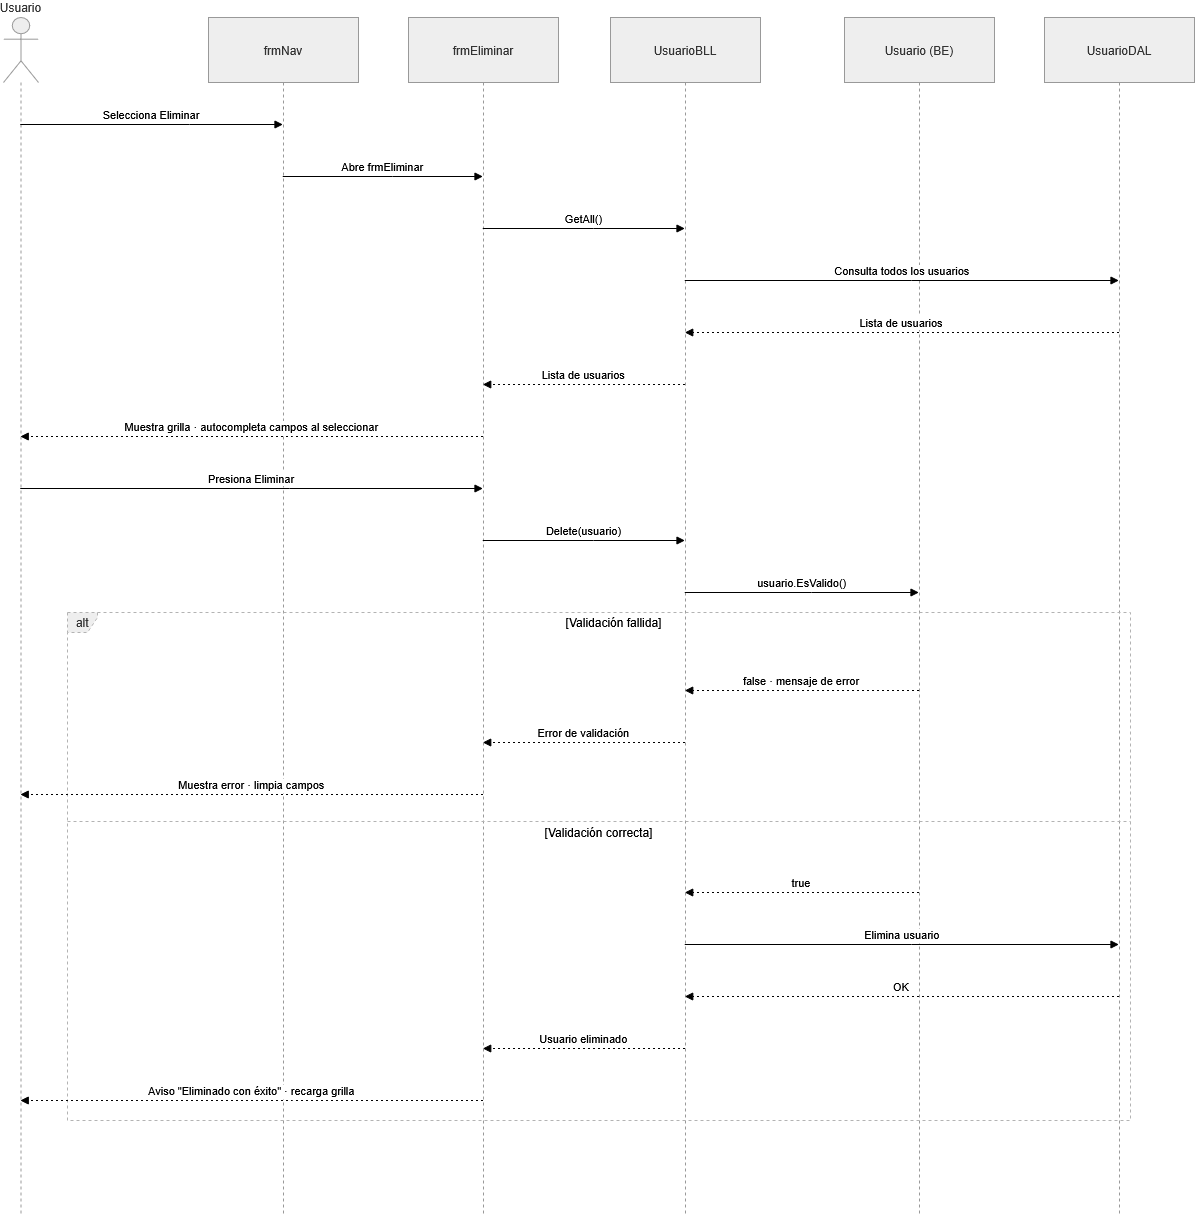

The diagram above was exported from draw.io. Its source (the exported page's mxGraphModel, read from the mxfile embedded in the PNG):
<mxGraphModel dx="1768" dy="1034" grid="1" gridSize="10" guides="1" tooltips="1" connect="1" arrows="1" fold="1" page="1" pageScale="1" pageWidth="827" pageHeight="1169" math="0" shadow="0">
  <root>
    <mxCell id="0" />
    <mxCell id="1" parent="0" />
    <mxCell id="q3huRmLXy1QrpqyYu_ZI-151" parent="1" style="shape=umlLifeline;perimeter=lifelinePerimeter;whiteSpace=wrap;container=1;dropTarget=0;collapsible=0;recursiveResize=0;outlineConnect=0;portConstraint=eastwest;newEdgeStyle={&quot;edgeStyle&quot;:&quot;elbowEdgeStyle&quot;,&quot;elbow&quot;:&quot;vertical&quot;,&quot;curved&quot;:0,&quot;rounded&quot;:0};participant=umlActor;verticalAlign=bottom;labelPosition=center;verticalLabelPosition=top;align=center;size=65;fillColor=light-dark(#eeeeee,#1f2020);strokeColor=light-dark(#999999,#cccccc);fontColor=light-dark(#333333,#cccccc);" value="Usuario" vertex="1">
      <mxGeometry height="1198" width="35" x="20" y="20" as="geometry" />
    </mxCell>
    <mxCell id="q3huRmLXy1QrpqyYu_ZI-152" parent="1" style="shape=umlLifeline;perimeter=lifelinePerimeter;whiteSpace=wrap;container=1;dropTarget=0;collapsible=0;recursiveResize=0;outlineConnect=0;portConstraint=eastwest;newEdgeStyle={&quot;edgeStyle&quot;:&quot;elbowEdgeStyle&quot;,&quot;elbow&quot;:&quot;vertical&quot;,&quot;curved&quot;:0,&quot;rounded&quot;:0};size=65;fillColor=light-dark(#eeeeee,#1f2020);strokeColor=light-dark(#999999,#cccccc);fontColor=light-dark(#333333,#cccccc);" value="frmNav" vertex="1">
      <mxGeometry height="1198" width="150" x="225" y="20" as="geometry" />
    </mxCell>
    <mxCell id="q3huRmLXy1QrpqyYu_ZI-153" parent="1" style="shape=umlLifeline;perimeter=lifelinePerimeter;whiteSpace=wrap;container=1;dropTarget=0;collapsible=0;recursiveResize=0;outlineConnect=0;portConstraint=eastwest;newEdgeStyle={&quot;edgeStyle&quot;:&quot;elbowEdgeStyle&quot;,&quot;elbow&quot;:&quot;vertical&quot;,&quot;curved&quot;:0,&quot;rounded&quot;:0};size=65;fillColor=light-dark(#eeeeee,#1f2020);strokeColor=light-dark(#999999,#cccccc);fontColor=light-dark(#333333,#cccccc);" value="frmEliminar" vertex="1">
      <mxGeometry height="1198" width="150" x="425" y="20" as="geometry" />
    </mxCell>
    <mxCell id="q3huRmLXy1QrpqyYu_ZI-154" parent="1" style="shape=umlLifeline;perimeter=lifelinePerimeter;whiteSpace=wrap;container=1;dropTarget=0;collapsible=0;recursiveResize=0;outlineConnect=0;portConstraint=eastwest;newEdgeStyle={&quot;edgeStyle&quot;:&quot;elbowEdgeStyle&quot;,&quot;elbow&quot;:&quot;vertical&quot;,&quot;curved&quot;:0,&quot;rounded&quot;:0};size=65;fillColor=light-dark(#eeeeee,#1f2020);strokeColor=light-dark(#999999,#cccccc);fontColor=light-dark(#333333,#cccccc);" value="UsuarioBLL" vertex="1">
      <mxGeometry height="1198" width="150" x="627" y="20" as="geometry" />
    </mxCell>
    <mxCell id="q3huRmLXy1QrpqyYu_ZI-155" parent="1" style="shape=umlLifeline;perimeter=lifelinePerimeter;whiteSpace=wrap;container=1;dropTarget=0;collapsible=0;recursiveResize=0;outlineConnect=0;portConstraint=eastwest;newEdgeStyle={&quot;edgeStyle&quot;:&quot;elbowEdgeStyle&quot;,&quot;elbow&quot;:&quot;vertical&quot;,&quot;curved&quot;:0,&quot;rounded&quot;:0};size=65;fillColor=light-dark(#eeeeee,#1f2020);strokeColor=light-dark(#999999,#cccccc);fontColor=light-dark(#333333,#cccccc);" value="Usuario (BE)" vertex="1">
      <mxGeometry height="1198" width="150" x="861" y="20" as="geometry" />
    </mxCell>
    <mxCell id="q3huRmLXy1QrpqyYu_ZI-156" parent="1" style="shape=umlLifeline;perimeter=lifelinePerimeter;whiteSpace=wrap;container=1;dropTarget=0;collapsible=0;recursiveResize=0;outlineConnect=0;portConstraint=eastwest;newEdgeStyle={&quot;edgeStyle&quot;:&quot;elbowEdgeStyle&quot;,&quot;elbow&quot;:&quot;vertical&quot;,&quot;curved&quot;:0,&quot;rounded&quot;:0};size=65;fillColor=light-dark(#eeeeee,#1f2020);strokeColor=light-dark(#999999,#cccccc);fontColor=light-dark(#333333,#cccccc);" value="UsuarioDAL" vertex="1">
      <mxGeometry height="1198" width="150" x="1061" y="20" as="geometry" />
    </mxCell>
    <mxCell id="q3huRmLXy1QrpqyYu_ZI-157" parent="1" style="shape=umlFrame;dashed=1;pointerEvents=0;dropTarget=0;strokeColor=#B3B3B3;height=20;width=30;fillColor=light-dark(#eeeeee,#1f2020);fontColor=light-dark(#333333,#cccccc);" value="alt" vertex="1">
      <mxGeometry height="508" width="1063" x="84" y="615" as="geometry" />
    </mxCell>
    <mxCell id="q3huRmLXy1QrpqyYu_ZI-158" parent="q3huRmLXy1QrpqyYu_ZI-157" style="text;strokeColor=none;fillColor=none;align=center;verticalAlign=middle;whiteSpace=wrap;" value="[Validación fallida]" vertex="1">
      <mxGeometry height="20" width="1033" x="30" as="geometry" />
    </mxCell>
    <mxCell id="q3huRmLXy1QrpqyYu_ZI-159" parent="q3huRmLXy1QrpqyYu_ZI-157" style="shape=line;dashed=1;whiteSpace=wrap;verticalAlign=top;labelPosition=center;verticalLabelPosition=middle;align=center;strokeColor=#B3B3B3;" value="[Validación correcta]" vertex="1">
      <mxGeometry height="4" width="1063" y="207" as="geometry" />
    </mxCell>
    <mxCell id="q3huRmLXy1QrpqyYu_ZI-160" edge="1" parent="1" source="q3huRmLXy1QrpqyYu_ZI-151" style="verticalAlign=bottom;edgeStyle=elbowEdgeStyle;elbow=vertical;curved=0;rounded=0;endArrow=block;" target="q3huRmLXy1QrpqyYu_ZI-152" value="Selecciona Eliminar">
      <mxGeometry relative="1" as="geometry">
        <Array as="points">
          <mxPoint x="206" y="127" />
        </Array>
      </mxGeometry>
    </mxCell>
    <mxCell id="q3huRmLXy1QrpqyYu_ZI-161" edge="1" parent="1" source="q3huRmLXy1QrpqyYu_ZI-152" style="verticalAlign=bottom;edgeStyle=elbowEdgeStyle;elbow=vertical;curved=0;rounded=0;endArrow=block;" target="q3huRmLXy1QrpqyYu_ZI-153" value="Abre frmEliminar">
      <mxGeometry relative="1" as="geometry">
        <Array as="points">
          <mxPoint x="409" y="179" />
        </Array>
      </mxGeometry>
    </mxCell>
    <mxCell id="q3huRmLXy1QrpqyYu_ZI-162" edge="1" parent="1" source="q3huRmLXy1QrpqyYu_ZI-153" style="verticalAlign=bottom;edgeStyle=elbowEdgeStyle;elbow=vertical;curved=0;rounded=0;endArrow=block;" target="q3huRmLXy1QrpqyYu_ZI-154" value="GetAll()">
      <mxGeometry relative="1" as="geometry">
        <Array as="points">
          <mxPoint x="610" y="231" />
        </Array>
      </mxGeometry>
    </mxCell>
    <mxCell id="q3huRmLXy1QrpqyYu_ZI-163" edge="1" parent="1" source="q3huRmLXy1QrpqyYu_ZI-154" style="verticalAlign=bottom;edgeStyle=elbowEdgeStyle;elbow=vertical;curved=0;rounded=0;endArrow=block;" target="q3huRmLXy1QrpqyYu_ZI-156" value="Consulta todos los usuarios">
      <mxGeometry relative="1" as="geometry">
        <Array as="points">
          <mxPoint x="928" y="283" />
        </Array>
      </mxGeometry>
    </mxCell>
    <mxCell id="q3huRmLXy1QrpqyYu_ZI-164" edge="1" parent="1" source="q3huRmLXy1QrpqyYu_ZI-156" style="verticalAlign=bottom;edgeStyle=elbowEdgeStyle;elbow=vertical;curved=0;rounded=0;dashed=1;dashPattern=2 3;endArrow=block;" target="q3huRmLXy1QrpqyYu_ZI-154" value="Lista de usuarios">
      <mxGeometry relative="1" as="geometry">
        <Array as="points">
          <mxPoint x="931" y="335" />
        </Array>
      </mxGeometry>
    </mxCell>
    <mxCell id="q3huRmLXy1QrpqyYu_ZI-165" edge="1" parent="1" source="q3huRmLXy1QrpqyYu_ZI-154" style="verticalAlign=bottom;edgeStyle=elbowEdgeStyle;elbow=vertical;curved=0;rounded=0;dashed=1;dashPattern=2 3;endArrow=block;" target="q3huRmLXy1QrpqyYu_ZI-153" value="Lista de usuarios">
      <mxGeometry relative="1" as="geometry">
        <Array as="points">
          <mxPoint x="613" y="387" />
        </Array>
      </mxGeometry>
    </mxCell>
    <mxCell id="q3huRmLXy1QrpqyYu_ZI-166" edge="1" parent="1" source="q3huRmLXy1QrpqyYu_ZI-153" style="verticalAlign=bottom;edgeStyle=elbowEdgeStyle;elbow=vertical;curved=0;rounded=0;dashed=1;dashPattern=2 3;endArrow=block;" target="q3huRmLXy1QrpqyYu_ZI-151" value="Muestra grilla · autocompleta campos al seleccionar">
      <mxGeometry relative="1" as="geometry">
        <Array as="points">
          <mxPoint x="309" y="439" />
        </Array>
      </mxGeometry>
    </mxCell>
    <mxCell id="q3huRmLXy1QrpqyYu_ZI-167" edge="1" parent="1" source="q3huRmLXy1QrpqyYu_ZI-151" style="verticalAlign=bottom;edgeStyle=elbowEdgeStyle;elbow=vertical;curved=0;rounded=0;endArrow=block;" target="q3huRmLXy1QrpqyYu_ZI-153" value="Presiona Eliminar">
      <mxGeometry relative="1" as="geometry">
        <Array as="points">
          <mxPoint x="306" y="491" />
        </Array>
      </mxGeometry>
    </mxCell>
    <mxCell id="q3huRmLXy1QrpqyYu_ZI-168" edge="1" parent="1" source="q3huRmLXy1QrpqyYu_ZI-153" style="verticalAlign=bottom;edgeStyle=elbowEdgeStyle;elbow=vertical;curved=0;rounded=0;endArrow=block;" target="q3huRmLXy1QrpqyYu_ZI-154" value="Delete(usuario)">
      <mxGeometry relative="1" as="geometry">
        <Array as="points">
          <mxPoint x="610" y="543" />
        </Array>
      </mxGeometry>
    </mxCell>
    <mxCell id="q3huRmLXy1QrpqyYu_ZI-169" edge="1" parent="1" source="q3huRmLXy1QrpqyYu_ZI-154" style="verticalAlign=bottom;edgeStyle=elbowEdgeStyle;elbow=vertical;curved=0;rounded=0;endArrow=block;" target="q3huRmLXy1QrpqyYu_ZI-155" value="usuario.EsValido()">
      <mxGeometry relative="1" as="geometry">
        <Array as="points">
          <mxPoint x="828" y="595" />
        </Array>
      </mxGeometry>
    </mxCell>
    <mxCell id="q3huRmLXy1QrpqyYu_ZI-170" edge="1" parent="1" source="q3huRmLXy1QrpqyYu_ZI-155" style="verticalAlign=bottom;edgeStyle=elbowEdgeStyle;elbow=vertical;curved=0;rounded=0;dashed=1;dashPattern=2 3;endArrow=block;" target="q3huRmLXy1QrpqyYu_ZI-154" value="false · mensaje de error">
      <mxGeometry relative="1" as="geometry">
        <Array as="points">
          <mxPoint x="831" y="693" />
        </Array>
      </mxGeometry>
    </mxCell>
    <mxCell id="q3huRmLXy1QrpqyYu_ZI-171" edge="1" parent="1" source="q3huRmLXy1QrpqyYu_ZI-154" style="verticalAlign=bottom;edgeStyle=elbowEdgeStyle;elbow=vertical;curved=0;rounded=0;dashed=1;dashPattern=2 3;endArrow=block;" target="q3huRmLXy1QrpqyYu_ZI-153" value="Error de validación">
      <mxGeometry relative="1" as="geometry">
        <Array as="points">
          <mxPoint x="613" y="745" />
        </Array>
      </mxGeometry>
    </mxCell>
    <mxCell id="q3huRmLXy1QrpqyYu_ZI-172" edge="1" parent="1" source="q3huRmLXy1QrpqyYu_ZI-153" style="verticalAlign=bottom;edgeStyle=elbowEdgeStyle;elbow=vertical;curved=0;rounded=0;dashed=1;dashPattern=2 3;endArrow=block;" target="q3huRmLXy1QrpqyYu_ZI-151" value="Muestra error · limpia campos">
      <mxGeometry relative="1" as="geometry">
        <Array as="points">
          <mxPoint x="309" y="797" />
        </Array>
      </mxGeometry>
    </mxCell>
    <mxCell id="q3huRmLXy1QrpqyYu_ZI-173" edge="1" parent="1" source="q3huRmLXy1QrpqyYu_ZI-155" style="verticalAlign=bottom;edgeStyle=elbowEdgeStyle;elbow=vertical;curved=0;rounded=0;dashed=1;dashPattern=2 3;endArrow=block;" target="q3huRmLXy1QrpqyYu_ZI-154" value="true">
      <mxGeometry relative="1" as="geometry">
        <Array as="points">
          <mxPoint x="831" y="895" />
        </Array>
      </mxGeometry>
    </mxCell>
    <mxCell id="q3huRmLXy1QrpqyYu_ZI-174" edge="1" parent="1" source="q3huRmLXy1QrpqyYu_ZI-154" style="verticalAlign=bottom;edgeStyle=elbowEdgeStyle;elbow=vertical;curved=0;rounded=0;endArrow=block;" target="q3huRmLXy1QrpqyYu_ZI-156" value="Elimina usuario">
      <mxGeometry relative="1" as="geometry">
        <Array as="points">
          <mxPoint x="928" y="947" />
        </Array>
      </mxGeometry>
    </mxCell>
    <mxCell id="q3huRmLXy1QrpqyYu_ZI-175" edge="1" parent="1" source="q3huRmLXy1QrpqyYu_ZI-156" style="verticalAlign=bottom;edgeStyle=elbowEdgeStyle;elbow=vertical;curved=0;rounded=0;dashed=1;dashPattern=2 3;endArrow=block;" target="q3huRmLXy1QrpqyYu_ZI-154" value="OK">
      <mxGeometry relative="1" as="geometry">
        <Array as="points">
          <mxPoint x="931" y="999" />
        </Array>
      </mxGeometry>
    </mxCell>
    <mxCell id="q3huRmLXy1QrpqyYu_ZI-176" edge="1" parent="1" source="q3huRmLXy1QrpqyYu_ZI-154" style="verticalAlign=bottom;edgeStyle=elbowEdgeStyle;elbow=vertical;curved=0;rounded=0;dashed=1;dashPattern=2 3;endArrow=block;" target="q3huRmLXy1QrpqyYu_ZI-153" value="Usuario eliminado">
      <mxGeometry relative="1" as="geometry">
        <Array as="points">
          <mxPoint x="613" y="1051" />
        </Array>
      </mxGeometry>
    </mxCell>
    <mxCell id="q3huRmLXy1QrpqyYu_ZI-177" edge="1" parent="1" source="q3huRmLXy1QrpqyYu_ZI-153" style="verticalAlign=bottom;edgeStyle=elbowEdgeStyle;elbow=vertical;curved=0;rounded=0;dashed=1;dashPattern=2 3;endArrow=block;" target="q3huRmLXy1QrpqyYu_ZI-151" value="Aviso &quot;Eliminado con éxito&quot; · recarga grilla">
      <mxGeometry relative="1" as="geometry">
        <Array as="points">
          <mxPoint x="309" y="1103" />
        </Array>
      </mxGeometry>
    </mxCell>
  </root>
</mxGraphModel>